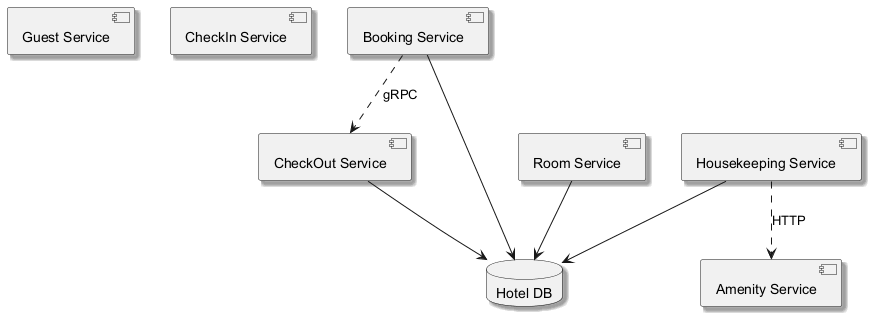

The diagram above was rendered by PlantUML. Its source (embedded in the PNG):
@startuml
skinparam backgroundColor #FFFFFF
skinparam classBackgroundColor #E8F4FA
skinparam classBorderColor #2C7DA0
skinparam shadowing true
component "Guest Service" as C_GuestService
component "CheckIn Service" as C_CheckInService
component "Booking Service" as C_BookingService
component "CheckOut Service" as C_CheckOutService
component "Room Service" as C_RoomService
component "Amenity Service" as C_AmenityService
component "Housekeeping Service" as C_HousekeepingService
database "Hotel DB" as DB_hotel
C_BookingService --> DB_hotel
C_CheckOutService --> DB_hotel
C_RoomService --> DB_hotel
C_HousekeepingService --> DB_hotel
C_BookingService ..> C_CheckOutService : gRPC
C_HousekeepingService ..> C_AmenityService : HTTP
@enduml